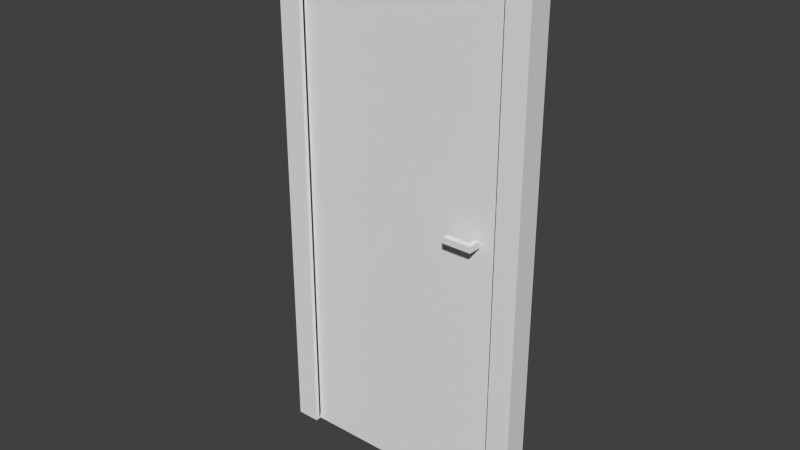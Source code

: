 # Source: drzwi.blend  (saved by Blender 2.74.0; exported with 4.5.12 LTS)
import bpy
from mathutils import Matrix  # noqa: F401  (used for matrix-valued properties, if any)

bpy.ops.wm.read_factory_settings(use_empty=True)
scene = bpy.context.scene
scene.name = 'Scene'

# ---- collections
col_collection_1 = bpy.data.collections.new('Collection 1'); scene.collection.children.link(col_collection_1)

# ---- materials (node trees are filled in below, after node groups)
mat_material = bpy.data.materials.new('Material')
mat_material.alpha_threshold = 0.0
mat_material.use_transparent_shadow = False
mat_material.roughness = 0.5
mat_material.line_color = (0.0, 0.0, 0.0, 1.0)

# ---- material node trees

# ---- world
world_world = bpy.data.worlds.new('World'); scene.world = world_world
world_world.color = (0.05088, 0.05088, 0.05088)
world_world.use_sun_shadow = False
world_world.sun_shadow_jitter_overblur = 0.0
world_world.cycles.sampling_method = 'MANUAL'
world_world.cycles.sample_map_resolution = 256

# ---- meshes
me_cube_002 = bpy.data.meshes.new('Cube.002')
me_cube_002.from_pydata([(0.01851, -0.01948, -0.003434), (0.01851, -0.01948, -0.001395), (0.01851, -0.0176, -0.003434), (0.01851, -0.0176, -0.001395), (0.02799, -0.01948, -0.001395), (0.02625, -0.0176, -0.003434), (0.02799, -0.01948, -0.003434), (0.02625, -0.0176, -0.001395), (0.02799, -0.01522, -0.001395), (0.0263, -0.01527, -0.003435), (0.02625, -0.01586, -0.002016), (0.02629, -0.01527, -0.001391), (0.02799, -0.01522, -0.003434), (0.02703, -0.01559, -0.002016), (0.02799, -0.01522, -0.002016), (0.0337, -0.0094, 0.07258), (0.0337, -0.0094, -0.0927), (0.0337, -0.01467, 0.07258), (0.0337, -0.01467, -0.0927), (0.0337, -0.007941, 0.07258), (0.0337, -0.007941, -0.0927), (0.0337, -0.01613, 0.07258), (0.0337, -0.01613, -0.0927), (0.04137, -0.008013, 0.07957), (0.04143, -0.007941, -0.0927), (0.04138, -0.01607, 0.07957), (0.04143, -0.01613, -0.0927), (0.0337, -0.0094, 0.07258), (0.0337, -0.01467, 0.07258), (-0.001603, -0.01467, 0.07258), (-0.001603, -0.0094, 0.07258), (-0.03691, -0.0094, 0.07258), (-0.03691, -0.0094, -0.0927), (-0.03691, -0.01467, 0.07258), (-0.03691, -0.01467, -0.0927), (-0.03691, -0.007941, 0.07258), (-0.03691, -0.007941, -0.0927), (-0.03691, -0.01613, 0.07258), (-0.03691, -0.01613, -0.0927), (-0.04457, -0.008017, 0.07957), (-0.04464, -0.007941, -0.0927), (-0.04459, -0.01606, 0.07957), (-0.04464, -0.01613, -0.0927), (-0.03691, -0.0094, 0.07258), (-0.03691, -0.01467, 0.07258), (-0.001603, -0.01599, 0.07258), (-0.001603, -0.008084, 0.07258), (-0.03675, -0.01419, -0.09256), (-0.03675, -0.01419, -0.08485), (-0.03675, -0.01204, -0.08664), (-0.03675, -0.01419, -0.0757), (-0.03675, -0.01195, -0.07991), (-0.02203, -0.01419, -0.05287), (-0.0346, -0.01275, -0.09256), (-0.03173, -0.01275, -0.09256), (-0.01895, -0.01419, -0.09256), (-0.02671, -0.01204, -0.09256), (-0.02528, -0.01204, -0.09256), (-0.03675, -0.01204, -0.07355), (-0.03675, -0.01419, -0.06494), (-0.03675, -0.01204, -0.06871), (-0.03675, -0.01186, -0.0644), (-0.03675, -0.01204, -0.0592), (-0.03675, -0.01419, -0.0514), (-0.02312, -0.0124, -0.09256), (-0.02025, -0.01275, -0.09256), (-0.01452, -0.01275, -0.09256), (-0.01165, -0.01275, -0.09256), (-0.005414, -0.01419, -0.09256), (-0.009494, -0.01204, -0.09256), (-0.007701, -0.01204, -0.09256), (-0.005908, -0.01275, -0.09256), (-0.003038, -0.01275, -0.09256), (-0.03675, -0.01186, -0.05526), (-0.03675, -0.01186, -0.05113), (-0.03675, -0.01204, -0.04539), (-0.03675, -0.01419, -0.03912), (-0.03675, -0.01217, -0.03777), (-0.03675, -0.01213, -0.02755), (-0.03675, -0.01419, -0.02163), (-0.03675, -0.01186, -0.02154), (-0.03675, -0.01222, -0.01221), (-0.03675, -0.01419, -0.01087), (-0.03675, -0.01419, -0.000109), (-0.03675, -0.01213, 0.001146), (-0.03675, -0.01419, 0.01594), (-0.03675, -0.01204, 0.008948), (-0.03675, -0.01222, 0.01397), (-0.03675, -0.01195, 0.01872), (-0.03675, -0.01419, 0.0293), (-0.03675, -0.01204, 0.02473), (-0.03675, -0.01204, 0.02912), (-0.03675, -0.01222, 0.03531), (-0.03675, -0.01419, 0.04338), (-0.03675, -0.01168, 0.03872), (-0.03675, -0.01204, 0.04338), (-0.03675, -0.0124, 0.04733), (-0.03675, -0.01204, 0.05199), (-0.03675, -0.01419, 0.05719), (-0.03675, -0.01222, 0.05629), (-0.03675, -0.01195, 0.06069), (-0.03675, -0.01204, 0.06741), (-0.03675, -0.01419, 0.07243), (-0.03317, -0.01275, 0.07243), (-0.03173, -0.01419, 0.07243), (-0.0303, -0.01275, 0.07243), (-0.02886, -0.01419, 0.07243), (-0.02599, -0.01419, 0.07243), (-0.02312, -0.01419, 0.07243), (-0.02169, -0.01275, 0.07243), (-0.02025, -0.01419, 0.07243), (-0.01882, -0.01275, 0.07243), (-0.01739, -0.01419, 0.07243), (-0.01595, -0.01275, 0.07243), (-0.01452, -0.01419, 0.07243), (-0.01308, -0.01275, 0.07243), (-0.01165, -0.01419, 0.07243), (-0.008777, -0.01419, 0.07243), (-0.008777, -0.01275, 0.07243), (-0.005908, -0.01419, 0.07243), (-0.005908, -0.01275, 0.07243), (-0.003038, -0.01419, 0.07243), (-0.03675, -0.009885, -0.09256), (-0.03675, -0.009885, -0.08682), (-0.03675, -0.009885, -0.07821), (-0.03317, -0.01132, -0.09256), (-0.02922, -0.0124, -0.09256), (-0.02886, -0.01132, -0.09256), (-0.02321, -0.009885, -0.09256), (-0.03675, -0.009885, -0.06512), (-0.03675, -0.009885, -0.05543), (-0.02169, -0.01132, -0.09256), (-0.01774, -0.0124, -0.09256), (-0.01739, -0.01132, -0.09256), (-0.009808, -0.009885, -0.09256), (-0.01452, -0.01132, -0.09256), (-0.01165, -0.01132, -0.09256), (-0.004473, -0.01132, -0.09256), (-0.0001688, -0.009885, -0.09256), (-0.001603, -0.01204, -0.09256), (-0.03675, -0.009885, -0.04234), (-0.03675, -0.009885, -0.03356), (-0.03675, -0.009885, -0.02513), (-0.03675, -0.009885, -0.01535), (-0.03675, -0.009885, -0.000378), (-0.03675, -0.009885, 0.01343), (-0.03675, -0.009885, 0.02383), (-0.03675, -0.009885, 0.03397), (-0.02558, -0.009885, 0.007022), (-0.03675, -0.009885, 0.04751), (-0.03675, -0.009885, 0.05791), (0.004138, -0.009885, 0.02682), (-0.03675, -0.009885, 0.07243), (-0.02886, -0.01132, 0.07243), (-0.02743, -0.009885, 0.07243), (-0.02743, -0.01204, 0.07243), (-0.02599, -0.01204, 0.07243), (-0.02528, -0.009885, 0.07243), (-0.02456, -0.01204, 0.07243), (-0.02312, -0.009885, 0.07243), (-0.02312, -0.01204, 0.07243), (-0.02025, -0.01132, 0.07243), (-0.0199, -0.009885, 0.07243), (-0.01739, -0.01132, 0.07243), (-0.01595, -0.009885, 0.07243), (-0.01452, -0.01132, 0.07243), (-0.01201, -0.009885, 0.07243), (-0.01165, -0.01132, 0.07243), (-0.01021, -0.01204, 0.07243), (-0.008777, -0.009885, 0.07243), (-0.007342, -0.01132, 0.07243), (-0.005908, -0.009885, 0.07243), (-0.004473, -0.01168, 0.07243), (-0.003038, -0.009885, 0.07243), (-0.001962, -0.01168, 0.07243), (0.006781, -0.01419, -0.09256), (0.007005, -0.01275, -0.09256), (0.008639, -0.01419, -0.007717), (0.01382, -0.01275, -0.09256), (0.02377, -0.01419, -0.09256), (0.01705, -0.01275, -0.09256), (0.01992, -0.01275, -0.09256), (0.02279, -0.01275, -0.09256), (0.02566, -0.01275, -0.09256), (0.0296, -0.01204, -0.09256), (0.03355, -0.01419, -0.09256), (0.03355, -0.01419, -0.0818), (0.03355, -0.01186, -0.08987), (0.03355, -0.01231, -0.0844), (0.03355, -0.01419, -0.06377), (0.03355, -0.01204, -0.06996), (0.03355, -0.01195, -0.06395), (0.03355, -0.0124, -0.05418), (0.03355, -0.01419, -0.04575), (0.03355, -0.0124, -0.04557), (0.03355, -0.01204, -0.04198), (0.03355, -0.01419, -0.03257), (0.03355, -0.01204, -0.03768), (0.03355, -0.01419, -0.01921), (0.03355, -0.01222, -0.02118), (0.03355, -0.01222, -0.01688), (0.03355, -0.01419, -0.006655), (0.03355, -0.01186, -0.00522), (0.03355, -0.01419, 0.005092), (0.03355, -0.01222, 0.009306), (0.03355, -0.01419, 0.01774), (0.03355, -0.01204, 0.01612), (0.03355, -0.01204, 0.02096), (0.03355, -0.01419, 0.03316), (-0.0001688, -0.01419, 0.07243), (0.002701, -0.01419, 0.07243), (0.00557, -0.01419, 0.07243), (0.008439, -0.01419, 0.07243), (0.01095, -0.01275, 0.07243), (0.01131, -0.01419, 0.07243), (0.01418, -0.01419, 0.07243), (0.01561, -0.01275, 0.07243), (0.01741, -0.01419, 0.07243), (0.02135, -0.01419, 0.07243), (0.03355, -0.01204, 0.04195), (0.03355, -0.01419, 0.04607), (0.03355, -0.01419, 0.05477), (0.03355, -0.01231, 0.058), (0.02422, -0.01419, 0.07243), (0.02422, -0.01275, 0.07243), (0.02709, -0.01419, 0.07243), (0.02709, -0.01275, 0.07243), (0.02996, -0.01419, 0.07243), (0.02996, -0.0124, 0.07243), (0.03211, -0.01275, 0.07243), (0.03355, -0.01419, 0.07243), (0.03355, -0.01204, 0.06418), (0.03355, -0.01419, 0.07243), (-0.0001688, -0.01204, -0.09256), (0.001266, -0.01204, -0.09256), (0.002701, -0.01204, -0.09256), (0.004135, -0.01204, -0.09256), (0.00557, -0.01132, -0.09256), (0.006646, -0.009885, -0.09256), (0.008439, -0.01204, -0.09256), (0.009874, -0.01204, -0.09256), (0.0131, -0.009885, -0.09256), (0.01131, -0.01132, -0.09256), (0.01454, -0.01132, -0.09256), (0.0209, -0.009885, -0.09256), (0.01848, -0.01132, -0.09256), (0.02135, -0.01132, -0.09256), (0.02422, -0.01132, -0.09256), (0.02709, -0.01204, -0.09256), (0.02637, -0.009885, -0.09256), (0.02781, -0.01132, -0.09256), (0.03355, -0.009885, -0.09256), (0.03211, -0.01132, -0.09256), (0.03355, -0.009885, -0.07778), (0.03355, -0.01186, -0.07767), (0.03355, -0.01222, -0.07391), (0.03355, -0.009885, -0.05429), (0.03355, -0.01186, -0.05812), (0.03355, -0.01177, -0.05014), (0.03355, -0.009885, -0.03226), (0.03355, -0.01186, -0.03373), (0.03355, -0.01186, -0.02997), (0.03355, -0.01204, -0.02549), (0.03355, -0.009885, -0.01526), (0.03355, -0.009885, 0.002088), (0.03355, -0.01186, -0.01042), (0.03355, -0.01186, -0.0001987), (0.03355, -0.01204, 0.003926), (0.03355, -0.009885, 0.02105), (0.03355, -0.01204, 0.02581), (0.03355, -0.01204, 0.03154), (0.03355, -0.009885, 0.03615), (0.0001899, -0.009885, 0.07243), (-0.0001688, -0.01204, 0.07243), (0.001266, -0.01204, 0.07243), (0.002701, -0.01204, 0.07243), (0.004135, -0.009885, 0.07243), (0.004135, -0.01204, 0.07243), (0.00557, -0.01204, 0.07243), (0.008081, -0.009885, 0.07243), (0.007005, -0.01204, 0.07243), (0.008798, -0.01204, 0.07243), (0.01131, -0.009885, 0.07243), (0.01274, -0.01132, 0.07243), (0.01525, -0.009885, 0.07243), (0.01418, -0.01204, 0.07243), (0.01705, -0.01132, 0.07243), (0.01848, -0.009885, 0.07243), (0.01848, -0.01204, 0.07243), (0.01992, -0.01204, 0.07243), (0.02135, -0.009885, 0.07243), (0.03355, -0.01195, 0.03755), (0.03355, -0.01195, 0.05029), (0.03355, -0.009885, 0.07243), (0.02135, -0.01204, 0.07243), (0.02279, -0.01204, 0.07243), (0.02422, -0.009885, 0.07243), (0.02566, -0.01132, 0.07243), (0.02709, -0.009885, 0.07243), (0.02853, -0.01132, 0.07243), (0.02996, -0.009885, 0.07243), (0.03355, -0.01204, 0.06867)], [], [(13, 11, 8, 14), (3, 5, 2), (3, 7, 5), (2, 5, 0), (8, 7, 4), (7, 11, 10), (9, 12, 6), (9, 5, 7, 10), (8, 11, 7), (13, 14, 12, 9), (7, 3, 4), (0, 4, 1), (4, 3, 1), (0, 5, 6), (6, 8, 4), (0, 6, 4), (14, 8, 6), (0, 1, 3, 2), (10, 11, 13), (12, 14, 6), (10, 13, 9), (6, 5, 9), (30, 46, 19, 27), (21, 22, 26, 25), (16, 15, 19, 20), (23, 25, 26, 24), (17, 21, 19), (16, 20, 22), (20, 19, 23, 24), (22, 20, 24, 26), (29, 17, 21, 45), (15, 27, 28), (25, 23, 39, 41), (39, 23, 19, 46), (21, 25, 41, 45), (33, 37, 38, 34), (35, 46, 30, 43), (37, 41, 42, 38), (32, 36, 35, 31), (39, 40, 42, 41), (35, 37, 33), (38, 36, 32), (36, 40, 39, 35), (38, 42, 40, 36), (37, 33, 29, 45), (44, 43, 31), (46, 35, 39), (15, 17, 19), (18, 16, 22), (17, 15, 28), (17, 18, 22, 21), (31, 35, 33), (34, 38, 32), (33, 44, 31), (37, 45, 41), (48, 49, 47), (48, 51, 49), (53, 54, 47), (56, 57, 55), (126, 56, 55), (107, 156, 155, 106), (50, 58, 51), (59, 60, 58), (59, 61, 60), (59, 62, 61), (64, 65, 55), (132, 66, 55), (65, 132, 55), (69, 70, 68), (67, 69, 68), (71, 72, 68), (70, 71, 68), (66, 67, 55), (57, 64, 55), (63, 74, 73), (63, 75, 74), (76, 77, 75), (76, 78, 77), (79, 80, 78), (79, 81, 80), (63, 73, 62), (83, 84, 81), (85, 87, 86), (83, 86, 84), (52, 177, 83), (85, 88, 87), (89, 90, 88), (89, 91, 90), (89, 92, 91), (93, 94, 92), (93, 96, 95), (93, 95, 94), (93, 97, 96), (98, 99, 97), (102, 101, 100), (105, 103, 104), (155, 105, 106), (158, 156, 107), (102, 107, 106), (117, 118, 168, 116), (102, 106, 104), (109, 160, 108), (111, 109, 110), (102, 110, 108), (113, 111, 112), (115, 113, 114), (102, 114, 112), (102, 112, 110), (168, 115, 116), (102, 117, 116), (121, 172, 120, 119), (174, 172, 121), (177, 121, 119), (119, 120, 118, 117), (102, 119, 117), (108, 160, 158, 107), (102, 116, 114), (102, 108, 107), (49, 51, 124, 123), (98, 100, 99), (47, 123, 122), (156, 157, 154, 155), (151, 128, 122), (122, 128, 127), (60, 129, 124), (62, 130, 129), (151, 134, 128), (128, 134, 133), (151, 138, 134), (134, 138, 137), (75, 140, 130), (77, 141, 140), (78, 142, 141), (80, 143, 142), (148, 151, 141), (81, 144, 143), (84, 145, 144), (88, 146, 145), (91, 147, 146), (95, 149, 147), (97, 150, 149), (100, 152, 150), (154, 152, 153), (161, 162, 159, 160), (168, 169, 166, 167), (164, 162, 163), (166, 164, 165), (158, 159, 157, 156), (173, 171, 172), (171, 169, 170), (68, 233, 234, 175), (151, 148, 147), (139, 233, 68), (234, 235, 175), (175, 178, 180, 179), (236, 176, 175), (176, 239, 175), (235, 236, 175), (240, 178, 175), (180, 181, 179), (195, 197, 196, 193), (239, 240, 175), (182, 183, 179), (248, 184, 179), (179, 185, 177), (184, 185, 179), (183, 248, 179), (187, 186, 185), (255, 189, 186), (186, 189, 177), (181, 182, 179), (192, 193, 189), (262, 199, 198, 196), (189, 193, 177), (193, 196, 177), (200, 265, 201, 198), (207, 269, 208, 205), (196, 198, 177), (198, 201, 177), (266, 203, 201), (204, 205, 203), (201, 203, 177), (203, 205, 177), (210, 275, 274, 209), (205, 208, 177), (274, 273, 209), (277, 275, 210), (177, 210, 209), (212, 281, 280, 211), (280, 278, 211), (213, 281, 212), (177, 212, 211), (211, 278, 277, 210), (177, 211, 210), (215, 285, 213, 214), (216, 285, 215), (177, 215, 214), (218, 294, 289, 217), (288, 216, 217), (177, 218, 217), (223, 224, 295, 218), (289, 288, 217), (177, 217, 215), (177, 214, 212), (219, 220, 208), (292, 221, 220), (208, 220, 177), (220, 221, 177), (177, 223, 218), (225, 226, 224, 223), (230, 225, 223), (227, 228, 226, 225), (230, 227, 225), (232, 229, 228, 227), (230, 232, 227), (222, 231, 230, 221), (239, 238, 241, 240), (221, 230, 177), (295, 294, 218), (151, 241, 238), (236, 138, 238, 237), (151, 238, 138), (247, 244, 249, 248), (151, 244, 241), (241, 244, 243), (151, 249, 244), (259, 263, 200, 199), (151, 251, 249), (249, 251, 250), (253, 188, 187), (253, 254, 188), (253, 251, 151), (253, 255, 254), (253, 190, 255), (256, 257, 191), (256, 253, 151), (256, 191, 190), (256, 258, 192), (256, 194, 258), (259, 197, 195), (259, 260, 197), (259, 256, 151), (256, 195, 194), (259, 261, 260), (259, 199, 262), (259, 262, 261), (275, 276, 272, 274), (263, 265, 200), (263, 259, 151), (264, 263, 151), (256, 192, 257), (264, 202, 265), (264, 266, 202), (264, 267, 266), (264, 204, 267), (268, 264, 151), (268, 206, 204), (268, 207, 206), (268, 270, 269), (271, 291, 270), (271, 268, 151), (268, 269, 207), (278, 279, 276, 277), (289, 290, 287, 288), (284, 282, 283), (287, 284, 286), (295, 296, 290, 294), (282, 279, 281), (271, 219, 291), (271, 292, 219), (293, 222, 292), (293, 271, 151), (209, 273, 174, 121), (298, 296, 297), (300, 298, 299), (293, 300, 228), (293, 231, 222), (293, 301, 231), (293, 232, 230), (293, 230, 301), (290, 293, 151), (68, 177, 52), (72, 139, 68), (177, 209, 121), (132, 133, 135, 66), (272, 173, 174), (122, 125, 53), (125, 126, 54), (47, 122, 53), (131, 132, 65), (66, 135, 136, 67), (70, 137, 71), (137, 139, 72), (237, 239, 176), (242, 243, 178), (243, 245, 180), (245, 246, 181), (246, 247, 182), (247, 248, 183), (184, 252, 185), (252, 251, 185), (153, 152, 105), (161, 160, 109), (165, 163, 113), (163, 161, 111), (170, 168, 118), (172, 170, 120), (167, 165, 115), (283, 281, 213), (286, 285, 216), (297, 295, 224), (299, 297, 226), (232, 293, 229), (48, 50, 51), (47, 55, 52), (48, 52, 50), (47, 52, 48), (50, 59, 58), (59, 63, 62), (50, 52, 59), (59, 52, 63), (55, 68, 52), (55, 67, 68), (63, 76, 75), (63, 52, 76), (76, 79, 78), (79, 82, 81), (76, 52, 79), (79, 52, 82), (82, 83, 81), (83, 85, 86), (82, 52, 83), (83, 177, 85), (85, 89, 88), (85, 177, 89), (89, 93, 92), (93, 98, 97), (89, 177, 93), (93, 177, 98), (98, 102, 100), (104, 103, 102), (106, 105, 104), (98, 177, 102), (110, 109, 108), (114, 113, 112), (112, 111, 110), (102, 177, 119), (116, 115, 114), (125, 122, 126), (56, 128, 57), (127, 128, 56), (126, 122, 127), (123, 151, 122), (124, 151, 123), (47, 49, 123), (51, 58, 124), (58, 60, 124), (62, 73, 130), (61, 62, 129), (129, 151, 124), (130, 151, 129), (60, 61, 129), (64, 128, 131), (131, 128, 132), (133, 134, 135), (132, 128, 133), (69, 134, 70), (136, 134, 69), (70, 134, 137), (137, 138, 139), (135, 134, 136), (57, 128, 64), (73, 74, 130), (74, 75, 130), (75, 77, 140), (140, 151, 130), (141, 151, 140), (77, 78, 141), (78, 80, 142), (80, 81, 143), (142, 148, 141), (143, 148, 142), (81, 84, 144), (86, 87, 145), (84, 86, 145), (144, 148, 143), (145, 148, 144), (87, 88, 145), (88, 90, 146), (90, 91, 146), (91, 92, 147), (146, 148, 145), (147, 148, 146), (95, 96, 149), (94, 95, 147), (97, 99, 150), (99, 100, 150), (149, 151, 147), (150, 151, 149), (96, 97, 149), (100, 101, 152), (152, 154, 151), (154, 157, 151), (155, 154, 153), (152, 151, 150), (101, 102, 152), (160, 159, 158), (159, 162, 151), (162, 164, 151), (164, 166, 151), (165, 164, 163), (163, 162, 161), (170, 169, 168), (166, 169, 151), (172, 171, 170), (174, 173, 172), (171, 173, 151), (169, 171, 151), (167, 166, 165), (157, 159, 151), (92, 94, 147), (68, 175, 177), (175, 179, 177), (187, 188, 186), (185, 186, 177), (254, 255, 186), (255, 190, 189), (191, 257, 189), (257, 192, 189), (47, 54, 126, 55), (190, 191, 189), (188, 254, 186), (192, 258, 193), (258, 194, 193), (197, 260, 196), (194, 195, 193), (261, 262, 196), (199, 200, 198), (260, 261, 196), (265, 202, 201), (202, 266, 201), (267, 204, 203), (266, 267, 203), (204, 206, 205), (206, 207, 205), (269, 270, 208), (270, 291, 208), (217, 216, 215), (214, 213, 212), (291, 219, 208), (219, 292, 220), (292, 222, 221), (177, 230, 223), (231, 301, 230), (233, 138, 234), (235, 138, 236), (234, 138, 235), (237, 238, 239), (242, 241, 243), (243, 244, 245), (245, 244, 246), (240, 241, 242), (246, 244, 247), (250, 251, 184), (184, 251, 252), (248, 249, 250), (251, 253, 187), (253, 256, 190), (256, 259, 195), (263, 264, 265), (264, 268, 204), (268, 271, 270), (273, 272, 174), (272, 276, 151), (274, 272, 273), (276, 279, 151), (281, 279, 280), (280, 279, 278), (277, 276, 275), (283, 282, 281), (285, 284, 283), (282, 284, 151), (284, 287, 151), (287, 290, 151), (288, 287, 286), (286, 284, 285), (279, 282, 151), (271, 293, 292), (290, 296, 293), (296, 298, 293), (297, 296, 295), (298, 300, 293), (228, 300, 299), (299, 298, 297), (294, 290, 289), (139, 138, 233), (173, 272, 151), (53, 125, 54), (126, 127, 56), (64, 131, 65), (67, 136, 69), (71, 137, 72), (236, 237, 176), (240, 242, 178), (180, 245, 181), (178, 243, 180), (182, 247, 183), (248, 250, 184), (251, 187, 185), (181, 246, 182), (103, 152, 102), (105, 152, 103), (155, 153, 105), (111, 161, 109), (113, 163, 111), (115, 165, 113), (168, 167, 115), (120, 170, 118), (285, 283, 213), (288, 286, 216), (226, 297, 224), (228, 299, 226), (229, 293, 228)])
me_cube_002.materials.append(mat_material)
me_cube_002.use_remesh_preserve_volume = False
me_cube_002.use_remesh_preserve_attributes = False
me_cube_002.use_mirror_vertex_groups = False
me_cube_002.update()

# ---- objects
ob_cube_002 = bpy.data.objects.new('Cube.002', me_cube_002)

# ---- transforms, parenting, visibility, modifiers, constraints
ob_cube_002.location = (0.0, 0.0, 0.0)
ob_cube_002.lock_rotations_4d = False
ob_cube_002.empty_display_type = 'ARROWS'
ob_cube_002.lineart.crease_threshold = 0.0

# ---- collection membership
col_collection_1.objects.link(ob_cube_002)

# ---- scene / render settings (as saved in the file)
scene.frame_start = 1; scene.frame_end = 250; scene.frame_set(1)
scene.render.engine = 'BLENDER_EEVEE_NEXT'
scene.render.resolution_percentage = 50
scene.render.dither_intensity = 0.0
scene.cycles.use_denoising = False
scene.cycles.samples = 10
scene.cycles.sampling_pattern = 'TABULATED_SOBOL'
scene.cycles.light_sampling_threshold = 0.0
scene.cycles.use_adaptive_sampling = False
scene.cycles.use_light_tree = False
scene.cycles.blur_glossy = 0.0
scene.cycles.pixel_filter_type = 'GAUSSIAN'
scene.cycles.sample_clamp_indirect = 0.0
scene.view_settings.view_transform = 'Standard'
bpy.context.view_layer.update()

# ---- added for rendering (the .blend has no active camera and no usable light): camera, sun
cam_auto = bpy.data.cameras.new('AutoCamera')
cam_auto.lens = 50.0
cam_auto.sensor_width = 36.0
cam_auto.clip_end = 1000.0
ob_auto_camera = bpy.data.objects.new('AutoCamera', cam_auto)
scene.collection.objects.link(ob_auto_camera)
ob_auto_camera.location = (0.183441, -0.235764, 0.141468)
ob_auto_camera.rotation_euler = (1.09748, -7.21219e-08, 0.694738)
scene.camera = ob_auto_camera
light_auto_sun = bpy.data.lights.new('AutoSun', 'SUN')
light_auto_sun.energy = 3.0
light_auto_sun.angle = 0.0523599
ob_auto_sun = bpy.data.objects.new('AutoSun', light_auto_sun)
scene.collection.objects.link(ob_auto_sun)
ob_auto_sun.rotation_euler = (0.872665, 0.174533, 0.523599)
bpy.context.view_layer.update()
